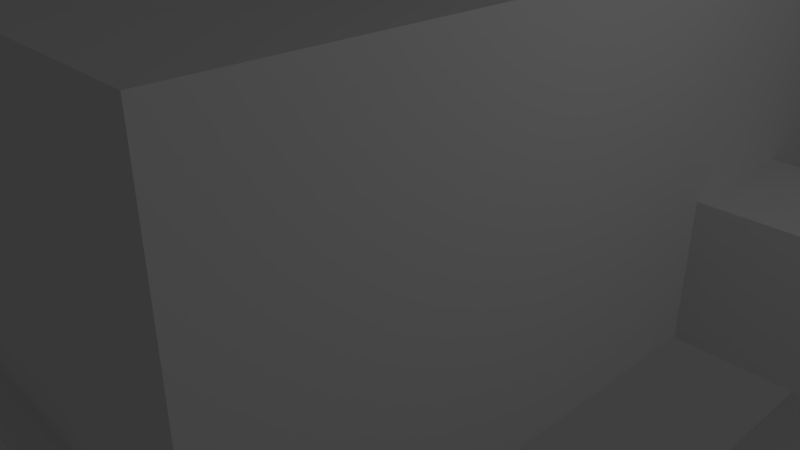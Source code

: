 # Source: map_17.blend  (saved by Blender 2.79.0; exported with 4.5.12 LTS)
import bpy
from mathutils import Matrix  # noqa: F401  (used for matrix-valued properties, if any)

bpy.ops.wm.read_factory_settings(use_empty=True)
scene = bpy.context.scene
scene.name = 'Scene'

# ---- collections
col_collection_1 = bpy.data.collections.new('Collection 1'); scene.collection.children.link(col_collection_1)
col_collection_3 = bpy.data.collections.new('Collection 3'); scene.collection.children.link(col_collection_3)

# ---- materials (node trees are filled in below, after node groups)
mat_material = bpy.data.materials.new('Material')
mat_material.alpha_threshold = 0.0
mat_material.use_transparent_shadow = False
mat_material.roughness = 0.5
mat_material.line_color = (0.0, 0.0, 0.0, 1.0)

# ---- material node trees

# ---- world
world_world = bpy.data.worlds.new('World'); scene.world = world_world
world_world.color = (0.05088, 0.05088, 0.05088)
world_world.use_sun_shadow = False
world_world.sun_shadow_jitter_overblur = 0.0
world_world.cycles.sampling_method = 'MANUAL'

# ---- cameras
cam_camera = bpy.data.cameras.new('Camera')
cam_camera.clip_end = 100.0
cam_camera.lens = 35.0
cam_camera.sensor_width = 32.0
cam_camera.sensor_height = 18.0
cam_camera.ortho_scale = 7.314
cam_camera.dof.focus_distance = 0.0
cam_camera.dof.aperture_fstop = 128.0

# ---- lights
light_lamp = bpy.data.lights.new('Lamp', 'POINT')
light_lamp.transmission_factor = 0.0
light_lamp.cutoff_distance = 30.0
light_lamp.energy = 100.0
light_lamp.shadow_buffer_clip_start = 1.001
light_lamp.shadow_soft_size = 0.1
light_lamp.shadow_maximum_resolution = 0.006
light_lamp.use_absolute_resolution = True

# ---- meshes
me_icosphere = bpy.data.meshes.new('Icosphere')
me_icosphere.from_pydata([(0.0, 0.0, -1.0), (0.7236, -0.5257, -0.4472), (-0.2764, -0.8506, -0.4472), (-0.8944, 0.0, -0.4472), (-0.2764, 0.8506, -0.4472), (0.7236, 0.5257, -0.4472), (0.2764, -0.8506, 0.4472), (-0.7236, -0.5257, 0.4472), (-0.7236, 0.5257, 0.4472), (0.2764, 0.8506, 0.4472), (0.8944, 0.0, 0.4472), (0.0, 0.0, 1.0), (-0.1625, -0.5, -0.8507), (0.4253, -0.309, -0.8507), (0.2629, -0.809, -0.5257), (0.8506, 0.0, -0.5257), (0.4253, 0.309, -0.8507), (-0.5257, 0.0, -0.8507), (-0.6882, -0.5, -0.5257), (-0.1625, 0.5, -0.8507), (-0.6882, 0.5, -0.5257), (0.2629, 0.809, -0.5257), (0.9511, -0.309, 0.0), (0.9511, 0.309, 0.0), (0.0, -1.0, 0.0), (0.5878, -0.809, 0.0), (-0.9511, -0.309, 0.0), (-0.5878, -0.809, 0.0), (-0.5878, 0.809, 0.0), (-0.9511, 0.309, 0.0), (0.5878, 0.809, 0.0), (0.0, 1.0, 0.0), (0.6882, -0.5, 0.5257), (-0.2629, -0.809, 0.5257), (-0.8506, 0.0, 0.5257), (-0.2629, 0.809, 0.5257), (0.6882, 0.5, 0.5257), (0.1625, -0.5, 0.8507), (0.5257, 0.0, 0.8507), (-0.4253, -0.309, 0.8507), (-0.4253, 0.309, 0.8507), (0.1625, 0.5, 0.8507)], [], [(0, 13, 12), (1, 13, 15), (0, 12, 17), (0, 17, 19), (0, 19, 16), (1, 15, 22), (2, 14, 24), (3, 18, 26), (4, 20, 28), (5, 21, 30), (1, 22, 25), (2, 24, 27), (3, 26, 29), (4, 28, 31), (5, 30, 23), (6, 32, 37), (7, 33, 39), (8, 34, 40), (9, 35, 41), (10, 36, 38), (38, 41, 11), (38, 36, 41), (36, 9, 41), (41, 40, 11), (41, 35, 40), (35, 8, 40), (40, 39, 11), (40, 34, 39), (34, 7, 39), (39, 37, 11), (39, 33, 37), (33, 6, 37), (37, 38, 11), (37, 32, 38), (32, 10, 38), (23, 36, 10), (23, 30, 36), (30, 9, 36), (31, 35, 9), (31, 28, 35), (28, 8, 35), (29, 34, 8), (29, 26, 34), (26, 7, 34), (27, 33, 7), (27, 24, 33), (24, 6, 33), (25, 32, 6), (25, 22, 32), (22, 10, 32), (30, 31, 9), (30, 21, 31), (21, 4, 31), (28, 29, 8), (28, 20, 29), (20, 3, 29), (26, 27, 7), (26, 18, 27), (18, 2, 27), (24, 25, 6), (24, 14, 25), (14, 1, 25), (22, 23, 10), (22, 15, 23), (15, 5, 23), (16, 21, 5), (16, 19, 21), (19, 4, 21), (19, 20, 4), (19, 17, 20), (17, 3, 20), (17, 18, 3), (17, 12, 18), (12, 2, 18), (15, 16, 5), (15, 13, 16), (13, 0, 16), (12, 14, 2), (12, 13, 14), (13, 1, 14)])
me_icosphere.use_remesh_preserve_volume = False
me_icosphere.use_remesh_preserve_attributes = False
me_icosphere.use_mirror_vertex_groups = False
me_icosphere.update()
me_cube_009 = bpy.data.meshes.new('Cube.009')
me_cube_009.from_pydata([(-5.0, -1.0, -1.0), (-5.0, -1.0, 1.0), (-5.0, 1.0, -1.0), (-5.0, 1.0, 1.0), (-7.0, 1.0, -1.0), (-7.0, -1.0, -1.0), (-7.0, -1.0, 1.0), (-7.0, 1.0, 1.0), (-5.0, -7.0, -1.0), (-5.0, -7.0, 1.0), (-7.0, -7.0, -1.0), (-7.0, -7.0, 1.0), (-13.0, 1.0, -1.0), (-13.0, -1.0, -1.0), (-13.0, -1.0, 1.0), (-13.0, 1.0, 1.0)], [], [(3, 1, 6, 7), (2, 0, 1, 3), (4, 7, 15, 12), (0, 2, 4, 5), (2, 3, 7, 4), (5, 6, 11, 10), (6, 1, 9, 11), (1, 0, 8, 9), (0, 5, 10, 8), (6, 5, 13, 14), (7, 6, 14, 15), (5, 4, 12, 13)])
me_cube_009.use_remesh_preserve_volume = False
me_cube_009.use_remesh_preserve_attributes = False
me_cube_009.use_mirror_vertex_groups = False
me_cube_009.update()
me_cube_025 = bpy.data.meshes.new('Cube.025')
me_cube_025.from_pydata([(-5.0, -1.0, -1.0), (-5.0, -1.0, 1.0), (-5.0, 1.0, -1.0), (-5.0, 1.0, 1.0), (1.0, -1.0, -1.0), (1.0, -1.0, 1.0), (1.0, 1.0, -1.0), (1.0, 1.0, 1.0), (-7.0, 1.0, -1.0), (-7.0, -1.0, -1.0), (-7.0, -1.0, 1.0), (-7.0, 1.0, 1.0), (-5.0, -7.0, -1.0), (-5.0, -7.0, 1.0), (-7.0, -7.0, -1.0), (-7.0, -7.0, 1.0), (-13.0, 1.0, -1.0), (-13.0, -1.0, -1.0), (-13.0, -1.0, 1.0), (-13.0, 1.0, 1.0)], [], [(3, 1, 10, 11), (2, 6, 7, 3), (4, 0, 1, 5), (2, 0, 4, 6), (7, 5, 1, 3), (8, 11, 19, 16), (0, 2, 8, 9), (2, 3, 11, 8), (9, 10, 15, 14), (10, 1, 13, 15), (1, 0, 12, 13), (0, 9, 14, 12), (10, 9, 17, 18), (11, 10, 18, 19), (9, 8, 16, 17)])
me_cube_025.use_remesh_preserve_volume = False
me_cube_025.use_remesh_preserve_attributes = False
me_cube_025.use_mirror_vertex_groups = False
me_cube_025.update()
me_cube_027 = bpy.data.meshes.new('Cube.027')
me_cube_027.from_pydata([(-5.0, -1.0, -1.0), (-5.0, -1.0, 1.0), (-5.0, 1.0, -1.0), (-5.0, 1.0, 1.0), (-7.0, 1.0, -1.0), (-7.0, -1.0, -1.0), (-7.0, -1.0, 1.0), (-7.0, 1.0, 1.0), (-5.0, -7.0, -1.0), (-5.0, -7.0, 1.0), (-7.0, -7.0, -1.0), (-7.0, -7.0, 1.0), (-5.0, 7.0, 1.0), (-5.0, 7.0, -1.0), (-7.0, 7.0, 1.0), (-7.0, 7.0, -1.0)], [], [(3, 1, 6, 7), (0, 2, 4, 5), (7, 4, 15, 14), (5, 6, 11, 10), (6, 1, 9, 11), (1, 0, 8, 9), (0, 5, 10, 8), (2, 0, 1, 3), (4, 7, 6, 5), (4, 2, 13, 15), (2, 3, 12, 13), (3, 7, 14, 12)])
me_cube_027.use_remesh_preserve_volume = False
me_cube_027.use_remesh_preserve_attributes = False
me_cube_027.use_mirror_vertex_groups = False
me_cube_027.update()
me_cube_002 = bpy.data.meshes.new('Cube.002')
me_cube_002.from_pydata([(-5.0, -1.0, -1.0), (-5.0, -1.0, 1.0), (-5.0, 1.0, -1.0), (-5.0, 1.0, 1.0), (1.0, -1.0, -1.0), (1.0, -1.0, 1.0), (1.0, 1.0, -1.0), (1.0, 1.0, 1.0), (-7.0, 1.0, -1.0), (-7.0, -1.0, -1.0), (-7.0, -1.0, 1.0), (-7.0, 1.0, 1.0), (-5.0, -7.0, -1.0), (-5.0, -7.0, 1.0), (-7.0, -7.0, -1.0), (-7.0, -7.0, 1.0), (-13.0, 1.0, -1.0), (-13.0, -1.0, -1.0), (-13.0, -1.0, 1.0), (-13.0, 1.0, 1.0), (-5.0, 7.0, 1.0), (-5.0, 7.0, -1.0), (-7.0, 7.0, 1.0), (-7.0, 7.0, -1.0)], [], [(3, 1, 10, 11), (2, 6, 7, 3), (4, 0, 1, 5), (2, 0, 4, 6), (7, 5, 1, 3), (8, 11, 19, 16), (0, 2, 8, 9), (8, 2, 21, 23), (9, 10, 15, 14), (10, 1, 13, 15), (1, 0, 12, 13), (0, 9, 14, 12), (10, 9, 17, 18), (11, 10, 18, 19), (9, 8, 16, 17), (2, 3, 20, 21), (3, 11, 22, 20), (11, 8, 23, 22)])
me_cube_002.use_remesh_preserve_volume = False
me_cube_002.use_remesh_preserve_attributes = False
me_cube_002.use_mirror_vertex_groups = False
me_cube_002.update()
me_cube_028 = bpy.data.meshes.new('Cube.028')
me_cube_028.from_pydata([(-5.0, -1.0, -1.0), (-5.0, -1.0, 1.0), (-5.0, 1.0, -1.0), (-5.0, 1.0, 1.0), (-7.0, 1.0, -1.0), (-7.0, -1.0, -1.0), (-7.0, -1.0, 1.0), (-7.0, 1.0, 1.0), (-5.0, -7.0, -1.0), (-5.0, -7.0, 1.0), (-7.0, -7.0, -1.0), (-7.0, -7.0, 1.0), (-5.0, 7.0, 1.0), (-5.0, 7.0, -1.0), (-7.0, 7.0, 1.0), (-7.0, 7.0, -1.0), (-8.0, 7.0, 1.0), (-4.0, 7.0, 1.0)], [(14, 16), (12, 17)], [(3, 1, 6, 7), (0, 2, 4, 5), (7, 4, 15, 14), (5, 6, 11, 10), (6, 1, 9, 11), (1, 0, 8, 9), (0, 5, 10, 8), (2, 0, 1, 3), (4, 7, 6, 5), (4, 2, 13, 15), (2, 3, 12, 13), (3, 7, 14, 12), (13, 12, 14, 15)])
me_cube_028.use_remesh_preserve_volume = False
me_cube_028.use_remesh_preserve_attributes = False
me_cube_028.use_mirror_vertex_groups = False
me_cube_028.update()
me_cube_022 = bpy.data.meshes.new('Cube.022')
me_cube_022.from_pydata([(-16.1, -1.5, -1.0), (-16.1, -1.5, 2.0), (-16.1, 1.5, -1.0), (-16.1, 1.5, 2.0), (1.0, -1.5, -1.0), (1.0, -1.5, 2.0), (1.0, 1.5, -1.0), (1.0, 1.5, 2.0)], [], [(2, 6, 7, 3), (4, 0, 1, 5), (2, 0, 4, 6), (3, 7, 5, 1)])
me_cube_022.use_remesh_preserve_volume = False
me_cube_022.use_remesh_preserve_attributes = False
me_cube_022.use_mirror_vertex_groups = False
me_cube_022.update()
me_cube_010 = bpy.data.meshes.new('Cube.010')
me_cube_010.from_pydata([(-1.0, -1.0, -1.0), (-1.0, -1.0, 1.0), (-1.0, 1.0, -1.0), (-1.0, 1.0, 1.0), (1.0, -1.0, -1.0), (1.0, -1.0, 1.0), (1.0, 1.0, -1.0), (1.0, 1.0, 1.0)], [], [(0, 1, 3, 2), (2, 3, 7, 6), (6, 7, 5, 4), (4, 5, 1, 0), (2, 6, 4, 0), (7, 3, 1, 5)])
me_cube_010.use_remesh_preserve_volume = False
me_cube_010.use_remesh_preserve_attributes = False
me_cube_010.use_mirror_vertex_groups = False
me_cube_010.update()
me_cube_007 = bpy.data.meshes.new('Cube.007')
me_cube_007.from_pydata([(-1.0, -1.0, -1.0), (-1.0, -1.0, 0.9999), (-1.0, 1.0, -1.0), (-1.0, 1.0, 0.9999), (5.252, -1.0, -1.0), (5.252, -1.0, 0.9999), (5.252, 1.0, -1.0), (5.252, 1.0, 0.9999), (-6.0, -1.0, -4.0), (-6.0, -1.0, -2.0), (-6.0, 1.0, -4.0), (-6.0, 1.0, -2.0), (-15.16, -1.0, -4.0), (-15.16, -1.0, -2.0), (-15.16, 1.0, -4.0), (-15.16, 1.0, -2.0), (-15.16, -1.5, -4.0), (-15.16, -1.5, -2.0), (-15.16, 1.5, -4.0), (-15.16, 1.5, -2.0), (-15.16, -1.0, -1.0), (-15.16, 1.0, -1.0), (-15.16, -1.5, -1.0), (-15.16, 1.5, -1.0)], [], [(2, 6, 7, 3), (4, 0, 1, 5), (2, 0, 4, 6), (3, 11, 10, 2), (0, 8, 9, 1), (2, 10, 8, 0), (11, 15, 14, 10), (8, 12, 13, 9), (10, 14, 12, 8), (3, 7, 5, 1), (11, 3, 1, 9), (15, 11, 9, 13), (13, 12, 16, 17), (14, 15, 19, 18), (19, 15, 21, 23), (13, 17, 22, 20), (15, 13, 20, 21)])
me_cube_007.use_remesh_preserve_volume = False
me_cube_007.use_remesh_preserve_attributes = False
me_cube_007.use_mirror_vertex_groups = False
me_cube_007.update()
me_cube_006 = bpy.data.meshes.new('Cube.006')
me_cube_006.from_pydata([(-1.0, -1.0, -1.0), (-1.0, -1.0, 1.0), (-1.0, 1.0, -1.0), (-1.0, 1.0, 1.0), (1.0, -1.0, -1.0), (1.0, -1.0, 1.0), (1.0, 1.0, -1.0), (1.0, 1.0, 1.0)], [], [(0, 1, 3, 2), (2, 3, 7, 6), (6, 7, 5, 4), (4, 5, 1, 0), (2, 6, 4, 0), (7, 3, 1, 5)])
me_cube_006.use_remesh_preserve_volume = False
me_cube_006.use_remesh_preserve_attributes = False
me_cube_006.use_mirror_vertex_groups = False
me_cube_006.update()
me_cube_005 = bpy.data.meshes.new('Cube.005')
me_cube_005.from_pydata([(-1.0, -1.0, -1.0), (-1.0, -1.0, 1.0), (-1.0, 1.0, -1.0), (-1.0, 1.0, 1.0), (1.0, -1.0, -1.0), (1.0, -1.0, 1.0), (1.0, 1.0, -1.0), (1.0, 1.0, 1.0)], [], [(0, 1, 3, 2), (2, 3, 7, 6), (6, 7, 5, 4), (4, 5, 1, 0), (2, 6, 4, 0), (7, 3, 1, 5)])
me_cube_005.use_remesh_preserve_volume = False
me_cube_005.use_remesh_preserve_attributes = False
me_cube_005.use_mirror_vertex_groups = False
me_cube_005.update()
me_cube_003 = bpy.data.meshes.new('Cube.003')
me_cube_003.from_pydata([(-1.0, -2.976, -1.0), (-1.0, -2.976, 1.0), (-1.0, 2.976, -1.0), (-1.0, 2.976, 1.0), (1.0, -2.976, -1.0), (1.0, -2.976, 1.0), (1.0, 2.976, -1.0), (1.0, 2.976, 1.0)], [], [(0, 1, 3, 2), (2, 3, 7, 6), (6, 7, 5, 4), (4, 5, 1, 0), (2, 6, 4, 0), (7, 3, 1, 5)])
me_cube_003.use_remesh_preserve_volume = False
me_cube_003.use_remesh_preserve_attributes = False
me_cube_003.use_mirror_vertex_groups = False
me_cube_003.update()
me_cube_001 = bpy.data.meshes.new('Cube.001')
me_cube_001.from_pydata([(-3.5, -6.5, -1.0), (-3.5, 4.829, -1.0), (3.5, 4.829, -1.0), (3.5, -6.5, -1.0), (-3.5, -6.5, 4.0), (-3.5, 4.829, 4.0), (3.5, 4.829, 4.0), (3.5, -6.5, 4.0), (-3.5, -3.097, 4.0), (-3.5, -3.097, -1.0), (-3.5, -5.096, 4.0), (-3.5, -5.096, -1.0), (-3.5, -3.097, 0.9998), (-3.5, -5.096, 0.9998)], [], [(0, 3, 2, 1, 9, 11), (9, 1, 5, 8, 12), (1, 2, 6, 5), (2, 3, 7, 6), (13, 12, 8, 10), (0, 11, 13, 10, 4), (10, 8, 5, 6, 7, 4)])
me_cube_001.materials.append(mat_material)
me_cube_001.use_remesh_preserve_volume = False
me_cube_001.use_remesh_preserve_attributes = False
me_cube_001.use_mirror_vertex_groups = False
me_cube_001.update()
me_cube = bpy.data.meshes.new('Cube')
me_cube.from_pydata([(1.0, 1.0, -1.0), (1.0, -1.0, -1.0), (-1.0, -1.0, -1.0), (-1.0, 1.0, -1.0), (1.0, 1.0, 4.0), (1.0, -1.0, 4.0), (-1.0, -1.0, 4.0), (-1.0, 1.0, 4.0)], [], [(0, 3, 2, 1), (0, 1, 5, 4), (1, 2, 6, 5), (2, 3, 7, 6), (4, 5, 6, 7)])
me_cube.materials.append(mat_material)
me_cube.use_remesh_preserve_volume = False
me_cube.use_remesh_preserve_attributes = False
me_cube.use_mirror_vertex_groups = False
me_cube.update()
me_cube_004 = bpy.data.meshes.new('Cube.004')
me_cube_004.from_pydata([(-1.0, -1.0, -1.0), (-1.0, -1.0, 0.9999), (-1.0, 1.0, -1.0), (-1.0, 1.0, 0.9999), (0.2239, -1.0, -1.0), (0.2239, -1.0, 0.9999), (0.2239, 1.0, -1.0), (0.2239, 1.0, 0.9999), (-6.0, -1.0, -4.0), (-6.0, -1.0, -2.0), (-6.0, 1.0, -4.0), (-6.0, 1.0, -2.0), (-6.737, -1.0, -4.0), (-6.737, -1.0, -2.0), (-6.737, 1.0, -4.0), (-6.737, 1.0, -2.0)], [], [(2, 6, 7, 3), (4, 0, 1, 5), (2, 0, 4, 6), (3, 11, 10, 2), (0, 8, 9, 1), (2, 10, 8, 0), (11, 15, 14, 10), (8, 12, 13, 9), (10, 14, 12, 8), (3, 7, 5, 1), (11, 3, 1, 9), (15, 11, 9, 13)])
me_cube_004.use_remesh_preserve_volume = False
me_cube_004.use_remesh_preserve_attributes = False
me_cube_004.use_mirror_vertex_groups = False
me_cube_004.update()
me_plane = bpy.data.meshes.new('Plane')
me_plane.from_pydata([(-1.0, -1.0, 0.1186), (1.0, -1.0, 0.1186), (-1.0, 1.0, 0.1186), (1.0, 1.0, 0.1186), (-1.0, 0.5, 0.1186), (1.0, 0.5, 0.137), (-1.0, -0.5, 0.1186), (1.0, -0.5, 0.137), (-0.5, 0.5, 0.137), (-0.5, -0.5, 0.137), (-1.0, -0.5, 0.005459), (-1.0, -1.0, 0.005459), (1.0, -1.0, 0.005459), (1.0, 0.5, -0.01294), (1.0, 1.0, 0.005459), (-1.0, 1.0, 0.005459), (-1.0, 0.5, 0.005459), (-0.5, 0.5, -0.01294), (1.0, -0.5, -0.01294), (-0.5, -0.5, -0.01294)], [(7, 5)], [(4, 8, 5, 3, 2), (0, 1, 7, 9, 6), (6, 9, 8, 4), (16, 15, 14, 13, 17), (11, 10, 19, 18, 12), (10, 16, 17, 19), (7, 18, 19, 9), (0, 11, 12, 1), (1, 12, 18, 7), (9, 19, 17, 8), (5, 13, 14, 3), (3, 14, 15, 2), (8, 17, 13, 5), (6, 10, 11, 0), (4, 16, 10, 6), (2, 15, 16, 4)])
me_plane.use_remesh_preserve_volume = False
me_plane.use_remesh_preserve_attributes = False
me_plane.use_mirror_vertex_groups = False
me_plane.update()
me_cube_021 = bpy.data.meshes.new('Cube.021')
me_cube_021.from_pydata([(-50.41, -9.03, -4.2), (-50.41, -9.03, -2.2), (-48.41, -11.03, -4.2), (-48.41, -11.03, -2.2), (-30.52, -9.03, -4.2), (-30.52, -9.03, -2.2), (-30.52, -11.03, -4.2), (-30.52, -11.03, -2.2)], [], [(2, 3, 7, 6), (4, 5, 1, 0), (2, 6, 4, 0), (3, 1, 5, 7)])
me_cube_021.use_remesh_preserve_volume = False
me_cube_021.use_remesh_preserve_attributes = False
me_cube_021.use_mirror_vertex_groups = False
me_cube_021.update()
me_cube_020 = bpy.data.meshes.new('Cube.020')
me_cube_020.from_pydata([(-1.0, -14.07, -1.0), (-1.0, -14.07, 1.0), (1.0, -14.07, -1.0), (1.0, -14.07, 1.0), (-1.0, 1.0, -1.0), (-1.0, 1.0, 1.0), (1.0, -1.0, -1.0), (1.0, -1.0, 1.0)], [], [(2, 3, 7, 6), (4, 5, 1, 0), (2, 6, 4, 0), (3, 1, 5, 7)])
me_cube_020.use_remesh_preserve_volume = False
me_cube_020.use_remesh_preserve_attributes = False
me_cube_020.use_mirror_vertex_groups = False
me_cube_020.update()
me_cube_012 = bpy.data.meshes.new('Cube.012')
me_cube_012.from_pydata([(-5.008, -1.0, -1.0), (-5.008, -1.0, 1.0), (-5.008, 1.0, -1.0), (-5.008, 1.0, 1.0), (1.0, -1.0, -1.0), (1.0, -1.0, 1.0), (-1.0, 1.0, -1.0), (-1.0, 1.0, 1.0)], [], [(2, 6, 7, 3), (4, 0, 1, 5), (2, 0, 4, 6), (3, 7, 5, 1)])
me_cube_012.use_remesh_preserve_volume = False
me_cube_012.use_remesh_preserve_attributes = False
me_cube_012.use_mirror_vertex_groups = False
me_cube_012.update()
me_cube_011 = bpy.data.meshes.new('Cube.011')
me_cube_011.from_pydata([(-18.89, -1.0, -1.0), (-18.89, -1.0, 1.0), (-16.89, 1.0, -1.0), (-16.89, 1.0, 1.0), (1.0, -1.0, -1.0), (1.0, -1.0, 1.0), (1.0, 1.0, -1.0), (1.0, 1.0, 1.0)], [], [(2, 6, 7, 3), (4, 0, 1, 5), (2, 0, 4, 6), (3, 7, 5, 1)])
me_cube_011.use_remesh_preserve_volume = False
me_cube_011.use_remesh_preserve_attributes = False
me_cube_011.use_mirror_vertex_groups = False
me_cube_011.update()
me_cube_019 = bpy.data.meshes.new('Cube.019')
me_cube_019.from_pydata([(-17.26, -1.0, -1.0), (-17.26, -1.0, 1.0), (-17.26, 1.0, -1.0), (-17.26, 1.0, 1.0), (1.0, -1.0, -1.0), (1.0, -1.0, 1.0), (1.0, 1.0, -1.0), (1.0, 1.0, 1.0), (-19.26, -1.0, -1.0), (-19.26, 1.0, -1.0), (-19.26, 1.0, 1.0), (-19.26, -1.0, 1.0), (-17.26, -18.91, -1.0), (-17.26, -18.91, 1.0), (-19.26, -18.91, -1.0), (-19.26, -18.91, 1.0), (-17.26, -20.91, -1.0), (-17.26, -20.91, 1.0), (-19.26, -20.91, -1.0), (-19.26, -20.91, 1.0), (-11.35, -18.91, -1.0), (-11.35, -18.91, 1.0), (-11.35, -20.91, -1.0), (-11.35, -20.91, 1.0)], [], [(2, 6, 7, 3), (4, 0, 1, 5), (2, 0, 4, 6), (2, 3, 10, 9), (0, 2, 9, 8), (8, 9, 10, 11), (8, 11, 15, 14), (0, 8, 14, 12), (1, 0, 12, 13), (3, 7, 5, 1), (3, 1, 11, 10), (11, 1, 13, 15), (15, 13, 17, 19), (15, 19, 18, 14), (14, 18, 16, 12), (18, 19, 17, 16), (16, 22, 20, 12), (17, 13, 21, 23), (12, 20, 21, 13), (17, 23, 22, 16), (21, 20, 22, 23)])
me_cube_019.use_remesh_preserve_volume = False
me_cube_019.use_remesh_preserve_attributes = False
me_cube_019.use_mirror_vertex_groups = False
me_cube_019.update()
me_cube_018 = bpy.data.meshes.new('Cube.018')
me_cube_018.from_pydata([(-5.199, -5.0, -1.0), (-5.199, -5.0, 2.0), (-5.199, 5.0, -1.0), (-5.199, 5.0, 2.0), (2.5, -5.0, -1.0), (2.5, -5.0, 2.0), (2.5, 5.0, -1.0), (2.5, 5.0, 2.0), (2.5, -0.3844, -1.0), (2.5, -0.3844, 2.0), (2.5, -2.384, 2.0), (2.5, -2.384, -1.0), (-5.199, 1.511, -1.0), (-5.199, 1.511, 2.0), (-5.199, 3.511, 2.0), (-5.199, 3.511, -1.0), (-5.199, 1.511, 1.0), (-5.199, 3.511, 1.0), (2.5, -0.3844, 1.0), (2.5, -2.384, 1.0)], [], [(15, 2, 3, 14, 17), (2, 6, 7, 3), (11, 4, 5, 10, 19), (4, 0, 1, 5), (2, 15, 12, 0, 4, 11, 8, 6), (6, 8, 18, 9, 7), (0, 12, 16, 13, 1), (14, 3, 7, 9, 10, 5, 1, 13), (13, 16, 17, 14), (9, 18, 19, 10)])
me_cube_018.use_remesh_preserve_volume = False
me_cube_018.use_remesh_preserve_attributes = False
me_cube_018.use_mirror_vertex_groups = False
me_cube_018.update()
me_cube_017 = bpy.data.meshes.new('Cube.017')
me_cube_017.from_pydata([(12.43, 8.807, -1.0), (9.979, 8.807, 4.0), (12.43, -50.96, -1.0), (9.979, -50.96, 4.0), (-12.43, 8.807, -1.0), (-9.979, 8.807, 4.0), (-12.43, -50.96, -1.0), (-9.979, -50.96, 4.0), (-1.141, 8.807, -1.0), (-1.141, 8.807, 4.0), (0.8587, 8.807, 4.0), (0.8587, 8.807, -1.0), (-1.141, 8.807, 1.0), (0.8587, 8.807, 1.0)], [], [(0, 2, 3, 1), (2, 6, 7, 3), (6, 4, 5, 7), (11, 0, 1, 10, 13), (2, 0, 11, 8, 4, 6), (4, 8, 12, 9, 5), (1, 3, 7, 5, 9, 10), (9, 12, 13, 10)])
me_cube_017.use_remesh_preserve_volume = False
me_cube_017.use_remesh_preserve_attributes = False
me_cube_017.use_mirror_vertex_groups = False
me_cube_017.update()
me_cube_016 = bpy.data.meshes.new('Cube.016')
me_cube_016.from_pydata([(-3.0, -3.0, -1.0), (-3.0, -3.0, 2.0), (-3.0, 3.0, -1.0), (-3.0, 3.0, 2.0), (3.0, -3.0, -1.0), (3.0, -3.0, 2.0), (3.0, 3.0, -1.0), (3.0, 3.0, 2.0), (-2.828, 3.0, -1.0), (-2.828, 3.0, 2.0), (-0.8282, 3.0, 2.0), (-0.8282, 3.0, -1.0)], [], [(0, 2, 3, 1), (11, 6, 7, 10), (6, 4, 5, 7), (4, 0, 1, 5), (2, 0, 4, 6, 11, 8), (2, 8, 9, 3), (1, 3, 9, 10, 7, 5)])
me_cube_016.use_remesh_preserve_volume = False
me_cube_016.use_remesh_preserve_attributes = False
me_cube_016.use_mirror_vertex_groups = False
me_cube_016.update()
me_cube_015 = bpy.data.meshes.new('Cube.015')
me_cube_015.from_pydata([(-4.786, 5.0, -1.0), (-4.786, 5.0, 1.0), (-2.786, 5.0, -1.0), (-2.786, 5.0, 1.0), (-14.79, 5.0, -1.0), (-14.79, 5.0, 1.0), (7.214, 5.0, -1.0), (7.214, 5.0, 1.0), (-4.786, 7.0, -1.0), (-2.786, 7.0, -1.0), (-14.79, 7.0, -1.0), (-14.79, 7.0, 1.0), (7.214, 7.0, -1.0), (7.214, 7.0, 1.0), (-4.786, 9.0, -1.0), (-2.786, 9.0, -1.0), (-4.786, 7.0, 1.0), (-2.786, 7.0, 1.0), (-4.786, 9.0, 1.0), (-2.786, 9.0, 1.0), (5.214, 7.0, -1.0), (-12.79, 7.0, -1.0), (5.214, 7.0, 1.0), (-12.79, 7.0, 1.0), (9.214, 25.0, -1.0), (9.214, 25.0, 1.0), (5.214, 25.0, -1.0), (5.214, 25.0, 1.0), (-14.79, 25.0, -1.0), (-14.79, 25.0, 1.0), (-12.79, 25.0, -1.0), (-12.79, 25.0, 1.0), (9.214, 27.0, -1.0), (9.214, 27.0, 1.0), (5.214, 27.0, -1.0), (5.214, 27.0, 1.0), (-14.79, 27.0, -1.0), (-14.79, 27.0, 1.0), (-12.79, 27.0, -1.0), (-12.79, 27.0, 1.0), (7.214, 45.0, -1.0), (7.214, 45.0, 1.0), (5.214, 45.0, -1.0), (5.214, 45.0, 1.0), (-14.79, 45.0, -1.0), (-14.79, 45.0, 1.0), (-12.79, 45.0, -1.0), (-12.79, 45.0, 1.0), (7.214, 47.0, -1.0), (7.214, 47.0, 1.0), (5.214, 47.0, -1.0), (-14.79, 47.0, -1.0), (-14.79, 47.0, 1.0), (-12.79, 47.0, -1.0), (5.214, 47.0, 1.0), (-12.79, 47.0, 1.0), (-2.786, 47.0, -1.0), (-2.786, 47.0, 1.0), (-4.786, 47.0, -1.0), (-4.786, 47.0, 1.0), (-2.786, 49.0, -1.0), (-4.786, 49.0, -1.0), (-4.786, 49.0, 1.0), (-2.786, 49.0, 1.0), (5.214, 23.0, 1.0), (5.214, 23.0, -1.0), (9.214, 23.0, -1.0), (9.214, 23.0, 1.0), (5.214, 29.0, 1.0), (5.214, 29.0, -1.0), (9.214, 29.0, -1.0), (9.214, 29.0, 1.0), (5.214, 21.0, 1.0), (5.214, 21.0, -1.0), (7.214, 21.0, -1.0), (7.214, 21.0, 1.0), (5.214, 31.0, -1.0), (7.214, 31.0, -1.0), (7.214, 31.0, 1.0), (5.214, 31.0, 1.0), (9.214, 21.0, -1.0), (9.214, 21.0, 1.0), (9.214, 31.0, -1.0), (9.214, 31.0, 1.0), (7.214, 25.0, -1.0), (7.214, 25.0, 1.0), (7.214, 23.0, -1.0), (7.214, 23.0, 1.0), (7.214, 27.0, -1.0), (7.214, 27.0, 1.0), (7.214, 29.0, 1.0), (7.214, 29.0, -1.0), (-12.79, 23.0, -1.0), (-12.79, 23.0, 1.0), (-14.79, 23.0, -1.0), (-14.79, 23.0, 1.0), (-12.79, 21.0, -1.0), (-14.79, 21.0, -1.0), (-14.79, 21.0, 1.0), (-12.79, 21.0, 1.0), (-12.79, 29.0, 1.0), (-12.79, 29.0, -1.0), (-14.79, 29.0, -1.0), (-14.79, 29.0, 1.0), (-12.79, 31.0, -1.0), (-12.79, 31.0, 1.0), (-14.79, 31.0, -1.0), (-14.79, 31.0, 1.0), (-16.79, 25.0, 1.0), (-16.79, 25.0, -1.0), (-16.79, 27.0, 1.0), (-16.79, 27.0, -1.0), (-16.79, 29.0, -1.0), (-16.79, 29.0, 1.0), (-16.79, 23.0, -1.0), (-16.79, 23.0, 1.0), (-16.79, 21.0, -1.0), (-16.79, 21.0, 1.0), (-16.79, 31.0, -1.0), (-16.79, 31.0, 1.0), (-14.79, 27.0, -1.0), (-14.79, 27.0, 1.0), (-14.79, 29.0, 1.0), (-14.79, 29.0, -1.0), (-14.79, 25.0, -1.0), (-14.79, 25.0, 1.0), (-14.79, 23.0, 1.0), (-14.79, 23.0, -1.0)], [], [(1, 0, 4, 5), (3, 7, 6, 2), (5, 4, 10, 11), (6, 7, 13, 12), (2, 9, 8, 0), (8, 9, 15, 14), (15, 9, 17, 19), (8, 14, 18, 16), (14, 15, 19, 18), (23, 21, 8, 16), (17, 9, 20, 22), (2, 6, 12, 20, 9), (0, 8, 21, 10, 4), (65, 26, 84, 86), (65, 66, 24, 26), (66, 67, 25, 24), (30, 92, 127, 124), (94, 92, 30, 28), (36, 102, 112, 111), (26, 24, 32, 34), (24, 25, 33, 32), (28, 30, 38, 36), (98, 97, 116, 117), (79, 76, 42, 43), (76, 77, 40, 42), (77, 78, 41, 40), (105, 47, 46, 104), (106, 104, 46, 44), (107, 106, 44, 45), (42, 40, 48, 50), (40, 41, 49, 48), (44, 46, 53, 51), (45, 44, 51, 52), (50, 54, 57, 56), (53, 58, 59, 55), (56, 60, 61, 58), (59, 58, 61, 62), (57, 63, 60, 56), (60, 63, 62, 61), (52, 51, 53, 55), (43, 42, 46, 47), (50, 53, 46, 42), (49, 54, 50, 48), (27, 26, 30, 31), (34, 38, 30, 26), (35, 39, 38, 34), (5, 11, 23, 16, 1), (18, 19, 17, 3, 1, 16), (7, 3, 17, 22, 13), (72, 75, 13, 22), (93, 95, 29, 31), (31, 39, 35, 27), (99, 98, 117, 115, 95, 93), (105, 107, 45, 47), (45, 52, 55, 47), (49, 41, 43, 54), (68, 71, 33, 35), (33, 25, 27, 35), (54, 43, 47, 55, 59, 57), (62, 63, 57, 59), (27, 25, 67, 64), (70, 71, 83, 82), (80, 81, 67, 66), (72, 73, 65, 64), (78, 77, 82, 83), (32, 33, 71, 70), (34, 32, 70, 69), (35, 34, 88, 89), (22, 20, 73, 72), (20, 12, 74, 73), (12, 13, 75, 74), (74, 75, 81, 80), (43, 41, 78, 79), (65, 73, 74, 80, 66), (69, 70, 82, 77, 76), (68, 69, 76, 79), (64, 67, 81, 75, 72), (87, 86, 84, 85), (27, 64, 87, 85), (26, 27, 85, 84), (64, 65, 86, 87), (89, 88, 91, 90), (69, 68, 90, 91), (34, 69, 91, 88), (68, 35, 89, 90), (97, 96, 92, 94), (96, 99, 93, 92), (21, 23, 99, 96), (10, 21, 96, 97), (11, 10, 97, 98), (23, 11, 98, 99), (39, 37, 103, 100), (36, 38, 101, 102), (38, 39, 121, 120), (37, 39, 31, 29, 108, 110), (29, 95, 115, 108), (102, 101, 104, 106), (100, 105, 104, 101), (115, 114, 109, 108), (108, 109, 111, 110), (117, 116, 114, 115), (110, 111, 112, 113), (113, 112, 118, 119), (102, 106, 118, 112), (106, 107, 119, 118), (28, 36, 111, 109), (103, 37, 110, 113), (94, 28, 109, 114), (97, 94, 114, 116), (121, 122, 123, 120), (39, 100, 122, 121), (100, 101, 123, 122), (101, 38, 120, 123), (127, 126, 125, 124), (92, 93, 126, 127), (93, 31, 125, 126), (31, 30, 124, 125), (100, 103, 113, 119, 107, 105), (68, 79, 78, 83, 71, 90)])
me_cube_015.use_remesh_preserve_volume = False
me_cube_015.use_remesh_preserve_attributes = False
me_cube_015.use_mirror_vertex_groups = False
me_cube_015.update()
me_cube_014 = bpy.data.meshes.new('Cube.014')
me_cube_014.from_pydata([(-6.631, -1.0, -1.0), (-6.631, -1.0, 1.0), (-6.631, 1.0, -1.0), (-6.631, 1.0, 1.0), (1.0, -1.0, -1.0), (1.0, -1.0, 1.0), (1.0, 1.0, -1.0), (1.0, 1.0, 1.0)], [], [(2, 6, 7, 3), (4, 0, 1, 5), (2, 0, 4, 6), (3, 7, 5, 1)])
me_cube_014.use_remesh_preserve_volume = False
me_cube_014.use_remesh_preserve_attributes = False
me_cube_014.use_mirror_vertex_groups = False
me_cube_014.update()
me_cube_013 = bpy.data.meshes.new('Cube.013')
me_cube_013.from_pydata([(1.0, -1.0, -1.0), (1.0, -1.0, 1.0), (1.0, 1.0, -1.0), (1.0, 1.0, 1.0), (-5.054, 1.0, -1.0), (-5.054, 1.0, 1.0), (-5.054, -1.0, -1.0), (-5.054, -1.0, 1.0), (-7.055, 1.0, -1.0), (-7.055, -1.0, 1.0), (-7.055, 1.0, 1.0), (-7.055, -1.0, -1.0), (-63.69, -3.0, -1.0), (-63.69, -5.0, -1.0), (-63.69, -5.0, 1.0), (-63.69, -3.0, 1.0), (-7.055, -5.0, 1.0), (-7.055, -3.0, -1.0), (-5.054, -3.0, -1.0), (-5.054, -3.0, 1.0), (-7.055, -3.0, 1.0), (-7.055, -5.0, -1.0), (-5.055, -5.0, -1.0), (-5.055, -5.0, 1.0)], [], [(4, 2, 3, 5), (4, 6, 0, 2), (5, 3, 1, 7), (10, 5, 7, 9), (8, 11, 6, 4), (0, 6, 7, 1), (8, 4, 5, 10), (9, 7, 19, 20), (11, 9, 20, 17), (6, 11, 17, 18), (7, 6, 18, 19), (10, 9, 11, 8), (21, 13, 14, 16), (12, 15, 14, 13), (12, 17, 20, 15), (12, 13, 21, 17), (15, 20, 16, 14), (21, 16, 23, 22), (17, 21, 22, 18), (19, 18, 22, 23), (16, 20, 19, 23)])
me_cube_013.use_remesh_preserve_volume = False
me_cube_013.use_remesh_preserve_attributes = False
me_cube_013.use_mirror_vertex_groups = False
me_cube_013.update()
me_cube_008 = bpy.data.meshes.new('Cube.008')
me_cube_008.from_pydata([(-4.988, -17.5, -1.0), (-4.988, -17.5, 3.0), (-4.988, 17.82, -1.0), (-4.988, 17.82, 3.0), (1.012, -17.5, -1.0), (1.012, -17.5, 3.0), (1.012, 16.82, -1.0), (1.012, 16.82, 3.0), (0.1, -17.5, -1.0), (-2.1, -17.5, -1.0), (0.1, -17.5, 3.0), (-2.1, -17.5, 3.0), (0.1, -19.82, -1.0), (-2.1, -19.82, -1.0), (0.1, -19.82, 3.0), (-2.1, -19.82, 3.0), (1.012, -0.9299, -1.0), (1.012, 1.07, -1.0), (-4.988, -3.0, -1.0), (-4.988, -3.0, 3.0), (-4.988, -5.0, -1.0), (-4.988, -5.0, 3.0), (-4.988, 4.0, 3.0), (-4.988, 4.0, -1.0), (-4.988, 6.001, 3.0), (-4.988, 6.001, -1.0), (-4.988, 13.0, 3.0), (-4.988, 13.0, -1.0), (-4.988, -12.0, -1.0), (-4.988, -12.0, 3.0), (-4.988, -14.0, -1.0), (-4.988, -14.0, 3.0), (-4.988, 15.0, 3.0), (-4.988, 15.0, -1.0), (-4.988, 13.0, 1.0), (-4.988, 15.0, 1.0), (-4.988, 4.0, 1.0), (-4.988, 6.001, 1.0), (-4.988, -3.0, 1.0), (-4.988, -5.0, 1.0), (-4.988, -12.0, 1.0), (-4.988, -14.0, 1.0), (0.1, -19.82, 1.0), (-2.1, -19.82, 1.0), (1.012, -0.9299, 0.9875), (1.012, 1.07, 0.9875), (-0.0002003, -19.82, -1.0), (-0.0002002, -19.82, 1.0), (-2.0, -19.82, 1.0), (-2.0, -19.82, -1.0), (1.012, 1.59, -1.0), (1.012, -1.55, -1.0), (1.162, 16.82, 3.0), (1.162, 16.82, -1.0), (1.162, 1.59, -1.0), (1.162, -17.5, 3.0), (1.162, -17.5, -1.0), (1.162, -1.55, -1.0), (1.162, -0.9299, -1.0), (1.162, -0.9299, 0.9875), (1.162, 1.07, 0.9875), (1.162, 1.07, -1.0)], [], [(33, 2, 3, 32, 35), (2, 6, 7, 3), (2, 33, 27, 25, 23, 18, 20, 28, 30, 0, 9, 8, 4, 51, 16, 17, 50, 6), (10, 5, 4, 8), (1, 11, 9, 0), (9, 11, 15, 43, 13), (10, 8, 12, 42, 14), (8, 9, 13, 49, 46, 12), (28, 20, 39, 21, 29, 40), (18, 23, 36, 22, 19, 38), (25, 27, 34, 26, 24, 37), (0, 30, 41, 31, 1), (3, 7, 5, 10, 14, 15, 11, 1, 31, 29, 21, 19, 22, 24, 26, 32), (26, 34, 35, 32), (22, 36, 37, 24), (21, 39, 38, 19), (31, 41, 40, 29), (14, 42, 47, 48, 43, 15), (46, 47, 42, 12), (13, 43, 48, 49), (44, 59, 58, 16), (57, 58, 59, 60, 61, 54, 53, 52, 55, 56), (45, 60, 59, 44), (17, 61, 60, 45), (4, 5, 55, 56), (50, 54, 61, 17), (7, 6, 53, 52), (5, 7, 52, 55), (16, 58, 57, 51), (6, 50, 54, 53), (51, 4, 56, 57), (7, 6, 50, 17, 45, 44, 16, 51, 4, 5)])
me_cube_008.use_remesh_preserve_volume = False
me_cube_008.use_remesh_preserve_attributes = False
me_cube_008.use_mirror_vertex_groups = False
me_cube_008.update()

# ---- objects
ob_boulder = bpy.data.objects.new('Boulder', me_icosphere)
ob_turn_013 = bpy.data.objects.new('turn.013', me_cube_009)
ob_3way_008 = bpy.data.objects.new('3way.008', me_cube_025)
ob_straight_008 = bpy.data.objects.new('straight.008', me_cube_027)
ob_3way_007 = bpy.data.objects.new('3way.007', me_cube_025)
ob_straight_007 = bpy.data.objects.new('straight.007', me_cube_027)
ob_turn_011 = bpy.data.objects.new('turn.011', me_cube_009)
ob_turn_010 = bpy.data.objects.new('turn.010', me_cube_009)
ob_straight_006 = bpy.data.objects.new('straight.006', me_cube_027)
ob_straight_005 = bpy.data.objects.new('straight.005', me_cube_027)
ob_turn_009 = bpy.data.objects.new('turn.009', me_cube_009)
ob_straight_003 = bpy.data.objects.new('straight.003', me_cube_027)
ob_turn_007 = bpy.data.objects.new('turn.007', me_cube_009)
ob_3way_004 = bpy.data.objects.new('3way.004', me_cube_025)
ob_turn_008 = bpy.data.objects.new('turn.008', me_cube_009)
ob_4way_001 = bpy.data.objects.new('4way.001', me_cube_002)
ob_3way_003 = bpy.data.objects.new('3way.003', me_cube_025)
ob_turn_006 = bpy.data.objects.new('turn.006', me_cube_009)
ob_straight_004 = bpy.data.objects.new('straight.004', me_cube_027)
ob_turn_005 = bpy.data.objects.new('turn.005', me_cube_009)
ob_3way_002 = bpy.data.objects.new('3way.002', me_cube_025)
ob_3way_001 = bpy.data.objects.new('3way.001', me_cube_025)
ob_turn_004 = bpy.data.objects.new('turn.004', me_cube_009)
ob_turn_002 = bpy.data.objects.new('turn.002', me_cube_009)
ob_straight_001 = bpy.data.objects.new('straight.001', me_cube_027)
ob_4way = bpy.data.objects.new('4way', me_cube_002)
ob_turn_012 = bpy.data.objects.new('turn.012', me_cube_009)
ob_3way_010 = bpy.data.objects.new('3way.010', me_cube_025)
ob_3way_006 = bpy.data.objects.new('3way.006', me_cube_025)
ob_turn_003 = bpy.data.objects.new('turn.003', me_cube_009)
ob_turn_001 = bpy.data.objects.new('turn.001', me_cube_009)
ob_3way_005 = bpy.data.objects.new('3way.005', me_cube_025)
ob_deadend = bpy.data.objects.new('deadend', me_cube_028)
ob_straight = bpy.data.objects.new('straight', me_cube_027)
ob_turn = bpy.data.objects.new('turn', me_cube_009)
ob_corridor2_001 = bpy.data.objects.new('Corridor2.001', me_cube_022)
ob_cube = bpy.data.objects.new('Cube', me_cube_010)
ob_entrance = bpy.data.objects.new('Entrance', me_cube_007)
ob_deadbody___1stcollectible = bpy.data.objects.new('DeadBody / 1stCollectible', me_cube_006)
ob_spawn_altar = bpy.data.objects.new('Spawn Altar', me_cube_005)
ob_exit = bpy.data.objects.new('Exit', me_cube_003)
ob_levelhub = bpy.data.objects.new('LevelHub', me_cube_001)
ob_spawn_room = bpy.data.objects.new('Spawn Room', me_cube)
ob_lamp = bpy.data.objects.new('Lamp', light_lamp)
ob_camera = bpy.data.objects.new('Camera', cam_camera)
ob_entrance_001 = bpy.data.objects.new('Entrance.001', me_cube_004)
ob_plane_001 = bpy.data.objects.new('Plane.001', me_plane)
ob_plane = bpy.data.objects.new('Plane', me_plane)
ob_corridor1_004 = bpy.data.objects.new('Corridor1.004', me_cube_021)
ob_corridor1_003 = bpy.data.objects.new('Corridor1.003', me_cube_020)
ob_corridor1_002 = bpy.data.objects.new('Corridor1.002', me_cube_012)
ob_corridor1_001 = bpy.data.objects.new('Corridor1.001', me_cube_011)
ob_corridor3_1 = bpy.data.objects.new('Corridor3.1', me_cube_019)
ob_livingroom = bpy.data.objects.new('LivingRoom', me_cube_018)
ob_crowdroom = bpy.data.objects.new('CrowdRoom', me_cube_017)
ob_rewardroom = bpy.data.objects.new('RewardRoom', me_cube_016)
ob_maze = bpy.data.objects.new('Maze', me_cube_015)
ob_corridor3 = bpy.data.objects.new('Corridor3', me_cube_014)
ob_corridor2 = bpy.data.objects.new('Corridor2', me_cube_013)
ob_maincorridor = bpy.data.objects.new('MainCorridor', me_cube_008)

# ---- transforms, parenting, visibility, modifiers, constraints
ob_boulder.location = (-0.2777, 125.4, -3.337)
ob_boulder.scale = (2.301, 2.301, 2.301)
ob_boulder.lineart.crease_threshold = 0.0
ob_turn_013.location = (-34.39, 76.25, -3.16)
ob_turn_013.rotation_euler = (0.0, -0.0, -3.142)
ob_turn_013.lineart.crease_threshold = 0.0
ob_3way_008.location = (-8.394, 76.25, -3.16)
ob_3way_008.rotation_euler = (0.0, -0.0, -6.283)
ob_3way_008.lineart.crease_threshold = 0.0
ob_straight_008.location = (-34.39, 160.2, -3.16)
ob_straight_008.rotation_euler = (0.0, -0.0, -3.142)
ob_straight_008.lineart.crease_threshold = 0.0
ob_3way_007.location = (-28.39, 152.2, -3.16)
ob_3way_007.rotation_euler = (0.0, -0.0, -4.712)
ob_3way_007.lineart.crease_threshold = 0.0
ob_straight_007.location = (-14.39, 152.2, -3.16)
ob_straight_007.rotation_euler = (0.0, 0.0, -4.712)
ob_straight_007.lineart.crease_threshold = 0.0
ob_turn_011.location = (-34.39, 132.2, -3.16)
ob_turn_011.rotation_euler = (0.0, -0.0, -3.142)
ob_turn_011.lineart.crease_threshold = 0.0
ob_turn_010.location = (5.606, 146.2, -3.16)
ob_turn_010.rotation_euler = (0.0, -0.0, -6.283)
ob_turn_010.lineart.crease_threshold = 0.0
ob_straight_006.location = (-14.39, 138.2, -3.16)
ob_straight_006.rotation_euler = (0.0, 0.0, -4.712)
ob_straight_006.lineart.crease_threshold = 0.0
ob_straight_005.location = (13.61, 138.2, -3.16)
ob_straight_005.rotation_euler = (0.0, 0.0, -4.712)
ob_straight_005.lineart.crease_threshold = 0.0
ob_turn_009.location = (33.61, 132.2, -3.16)
ob_turn_009.rotation_euler = (0.0, -0.0, -6.283)
ob_turn_009.lineart.crease_threshold = 0.0
ob_straight_003.location = (21.61, 118.2, -3.16)
ob_straight_003.rotation_euler = (0.0, -0.0, -3.142)
ob_straight_003.lineart.crease_threshold = 0.0
ob_turn_007.location = (27.61, 98.25, -3.16)
ob_turn_007.rotation_euler = (0.0, -0.0, -7.854)
ob_turn_007.lineart.crease_threshold = 0.0
ob_3way_004.location = (13.61, 110.2, -3.16)
ob_3way_004.rotation_euler = (0.0, -0.0, -4.712)
ob_3way_004.lineart.crease_threshold = 0.0
ob_turn_008.location = (-14.39, 124.2, -3.16)
ob_turn_008.rotation_euler = (0.0, 0.0, -4.712)
ob_turn_008.lineart.crease_threshold = 0.0
ob_4way_001.location = (5.606, 132.2, -3.16)
ob_4way_001.rotation_euler = (0.0, -0.0, -6.283)
ob_4way_001.lineart.crease_threshold = 0.0
ob_3way_003.location = (-6.394, 118.2, -3.16)
ob_3way_003.rotation_euler = (0.0, -0.0, -3.142)
ob_3way_003.lineart.crease_threshold = 0.0
ob_turn_006.location = (19.61, 118.2, -3.16)
ob_turn_006.rotation_euler = (0.0, -0.0, -6.283)
ob_turn_006.lineart.crease_threshold = 0.0
ob_straight_004.location = (-20.39, 104.2, -3.16)
ob_straight_004.rotation_euler = (0.0, -0.0, -3.142)
ob_straight_004.lineart.crease_threshold = 0.0
ob_turn_005.location = (13.61, 84.25, -3.16)
ob_turn_005.rotation_euler = (0.0, 0.0, -1.571)
ob_turn_005.lineart.crease_threshold = 0.0
ob_3way_002.location = (-20.39, 90.25, -3.16)
ob_3way_002.rotation_euler = (0.0, -0.0, -3.142)
ob_3way_002.lineart.crease_threshold = 0.0
ob_3way_001.location = (5.606, 90.25, -3.16)
ob_3way_001.rotation_euler = (0.0, -0.0, -6.283)
ob_3way_001.lineart.crease_threshold = 0.0
ob_turn_004.location = (-0.394, 70.25, -3.16)
ob_turn_004.rotation_euler = (0.0, 0.0, -1.571)
ob_turn_004.lineart.crease_threshold = 0.0
ob_turn_002.location = (-28.39, 96.25, -3.16)
ob_turn_002.rotation_euler = (0.0, 0.0, -4.712)
ob_turn_002.lineart.crease_threshold = 0.0
ob_straight_001.location = (-0.394, 68.25, -3.16)
ob_straight_001.rotation_euler = (0.0, 0.0, -4.712)
ob_straight_001.lineart.crease_threshold = 0.0
ob_4way.location = (-64.39, 51.25, -3.16)
ob_4way.rotation_euler = (0.0, -0.0, -6.283)
ob_4way.lineart.crease_threshold = 0.0
ob_turn_012.location = (-61.39, 29.25, -3.16)
ob_turn_012.rotation_euler = (0.0, -0.0, -3.142)
ob_turn_012.lineart.crease_threshold = 0.0
ob_3way_010.location = (-46.39, 51.25, -3.16)
ob_3way_010.rotation_euler = (0.0, -0.0, -6.283)
ob_3way_010.lineart.crease_threshold = 0.0
ob_3way_006.location = (-14.39, 68.25, -3.16)
ob_3way_006.rotation_euler = (0.0, -0.0, -4.712)
ob_3way_006.lineart.crease_threshold = 0.0
ob_turn_003.location = (19.61, 62.25, -3.16)
ob_turn_003.lineart.crease_threshold = 0.0
ob_turn_001.location = (-20.39, 48.25, -3.16)
ob_turn_001.rotation_euler = (0.0, -0.0, -3.142)
ob_turn_001.lineart.crease_threshold = 0.0
ob_3way_005.location = (5.606, 48.25, -3.16)
ob_3way_005.rotation_euler = (0.0, -0.0, -6.283)
ob_3way_005.lineart.crease_threshold = 0.0
ob_deadend.location = (-28.39, 40.25, -3.16)
ob_deadend.rotation_euler = (0.0, 0.0, -4.712)
ob_deadend.lineart.crease_threshold = 0.0
ob_straight.location = (-49.39, 35.25, -3.16)
ob_straight.rotation_euler = (0.0, -0.0, -3.142)
ob_straight.lineart.crease_threshold = 0.0
ob_turn.location = (13.61, 42.25, -3.16)
ob_turn.rotation_euler = (0.0, -0.0, -1.571)
ob_turn.lineart.crease_threshold = 0.0
ob_corridor2_001.location = (-0.472, 25.12, -3.2)
ob_corridor2_001.rotation_euler = (0.0, -0.0, -1.571)
ob_corridor2_001.lineart.crease_threshold = 0.0
ob_cube.location = (0.3635, -3.86, -0.2145)
ob_cube.rotation_euler = (0.0, -0.0, -1.571)
ob_cube.lineart.crease_threshold = 0.0
ob_entrance.location = (-0.4705, 9.123, -0.1996)
ob_entrance.rotation_euler = (0.0, -0.0, -1.571)
ob_entrance.lineart.crease_threshold = 0.0
ob_deadbody___1stcollectible.location = (-3.455, 1.042, -1.171)
ob_deadbody___1stcollectible.rotation_euler = (0.0, -0.0, -1.571)
ob_deadbody___1stcollectible.scale = (0.3, 0.85, 0.05)
ob_deadbody___1stcollectible.lineart.crease_threshold = 0.0
ob_spawn_altar.location = (-7.169, 0.431, -0.7176)
ob_spawn_altar.rotation_euler = (0.0, -0.0, -1.571)
ob_spawn_altar.scale = (1.457, 1.134, 0.5)
ob_spawn_altar.lineart.crease_threshold = 0.0
ob_exit.location = (8.231, 0.3547, 0.7447)
ob_exit.rotation_euler = (0.0, -0.0, 1.192e-07)
ob_exit.scale = (0.1, 0.6721, 2.0)
ob_exit.lineart.crease_threshold = 0.0
ob_levelhub.location = (3.621, 0.3705, -0.1996)
ob_levelhub.rotation_euler = (0.0, -0.0, -1.571)
ob_levelhub.lock_rotations_4d = False
ob_levelhub.empty_display_type = 'ARROWS'
ob_levelhub.lineart.crease_threshold = 0.0
ob_spawn_room.location = (-5.38, 0.3705, -0.1996)
ob_spawn_room.rotation_euler = (0.0, -0.0, -1.571)
ob_spawn_room.scale = (3.5, 2.5, 1.0)
ob_spawn_room.lock_rotations_4d = False
ob_spawn_room.empty_display_type = 'ARROWS'
ob_spawn_room.lineart.crease_threshold = 0.0
ob_lamp.location = (-2.518, -8.805, 5.904)
ob_lamp.rotation_euler = (0.6503, 0.05522, 0.2956)
ob_lamp.lock_rotations_4d = False
ob_lamp.empty_display_type = 'ARROWS'
ob_lamp.color = (0.0, 0.0, 0.0, 0.0)
ob_lamp.lineart.crease_threshold = 0.0
ob_camera.location = (-10.03, -7.745, 5.344)
ob_camera.rotation_euler = (1.109, -0.0, -0.7559)
ob_camera.lock_rotations_4d = False
ob_camera.empty_display_type = 'ARROWS'
ob_camera.color = (0.0, 0.0, 0.0, 0.0)
ob_camera.display_type = 'WIRE'
ob_camera.lineart.crease_threshold = 0.0
ob_entrance_001.location = (8.359, -29.89, -3.201)
ob_entrance_001.rotation_euler = (0.0, -0.0, -1.571)
ob_entrance_001.lineart.crease_threshold = 0.0
ob_plane_001.location = (8.345, -30.0, -3.201)
ob_plane_001.rotation_euler = (1.571, 1.571, 0.0)
ob_plane_001.lineart.crease_threshold = 0.0
ob_plane.location = (4.446, -37.81, -3.2)
ob_plane.rotation_euler = (1.571, 1.571, 0.0)
ob_plane.lineart.crease_threshold = 0.0
ob_corridor1_004.location = (-3.524, -75.99, 0.0)
ob_corridor1_004.rotation_euler = (0.0, -0.0, -1.571)
ob_corridor1_004.lineart.crease_threshold = 0.0
ob_corridor1_003.location = (-13.55, -26.58, -3.2)
ob_corridor1_003.rotation_euler = (0.0, -0.0, -1.571)
ob_corridor1_003.lineart.crease_threshold = 0.0
ob_corridor1_002.location = (13.46, -26.58, -3.2)
ob_corridor1_002.rotation_euler = (0.0, 0.0, -3.142)
ob_corridor1_002.lineart.crease_threshold = 0.0
ob_corridor1_001.location = (13.46, -44.47, -3.2)
ob_corridor1_001.rotation_euler = (0.0, -0.0, -1.571)
ob_corridor1_001.lineart.crease_threshold = 0.0
ob_corridor3_1.location = (8.365, -22.17, -6.205)
ob_corridor3_1.rotation_euler = (0.0, -0.0, -1.571)
ob_corridor3_1.lineart.crease_threshold = 0.0
ob_livingroom.location = (5.835, -35.31, -3.2)
ob_livingroom.rotation_euler = (0.0, -0.0, -1.571)
ob_livingroom.lineart.crease_threshold = 0.0
ob_crowdroom.location = (-36.39, -26.72, -3.2)
ob_crowdroom.rotation_euler = (0.0, -0.0, -1.571)
ob_crowdroom.lineart.crease_threshold = 0.0
ob_rewardroom.location = (-23.36, -51.27, -3.2)
ob_rewardroom.rotation_euler = (0.0, -0.0, -1.571)
ob_rewardroom.lineart.crease_threshold = 0.0
ob_maze.location = (13.45, -30.37, -3.2)
ob_maze.rotation_euler = (0.0, -0.0, -1.571)
ob_maze.lineart.crease_threshold = 0.0
ob_corridor3.location = (4.452, -44.43, -3.2)
ob_corridor3.rotation_euler = (0.0, -0.0, -1.571)
ob_corridor3.lineart.crease_threshold = 0.0
ob_corridor2.location = (-4.554, -44.43, -3.2)
ob_corridor2.rotation_euler = (0.0, -0.0, -1.571)
ob_corridor2.lineart.crease_threshold = 0.0
ob_maincorridor.location = (-0.5442, -50.42, -3.2)
ob_maincorridor.rotation_euler = (0.0, -0.0, -1.571)
ob_maincorridor.lineart.crease_threshold = 0.0

# ---- collection membership
col_collection_1.objects.link(ob_boulder)
col_collection_1.objects.link(ob_turn_013)
col_collection_1.objects.link(ob_3way_008)
col_collection_1.objects.link(ob_straight_008)
col_collection_1.objects.link(ob_3way_007)
col_collection_1.objects.link(ob_straight_007)
col_collection_1.objects.link(ob_turn_011)
col_collection_1.objects.link(ob_turn_010)
col_collection_1.objects.link(ob_straight_006)
col_collection_1.objects.link(ob_straight_005)
col_collection_1.objects.link(ob_turn_009)
col_collection_1.objects.link(ob_straight_003)
col_collection_1.objects.link(ob_turn_007)
col_collection_1.objects.link(ob_3way_004)
col_collection_1.objects.link(ob_turn_008)
col_collection_1.objects.link(ob_4way_001)
col_collection_1.objects.link(ob_3way_003)
col_collection_1.objects.link(ob_turn_006)
col_collection_1.objects.link(ob_straight_004)
col_collection_1.objects.link(ob_turn_005)
col_collection_1.objects.link(ob_3way_002)
col_collection_1.objects.link(ob_3way_001)
col_collection_1.objects.link(ob_turn_004)
col_collection_1.objects.link(ob_turn_002)
col_collection_1.objects.link(ob_straight_001)
col_collection_1.objects.link(ob_4way)
col_collection_1.objects.link(ob_turn_012)
col_collection_1.objects.link(ob_3way_010)
col_collection_1.objects.link(ob_3way_006)
col_collection_1.objects.link(ob_turn_003)
col_collection_1.objects.link(ob_turn_001)
col_collection_1.objects.link(ob_3way_005)
col_collection_1.objects.link(ob_deadend)
col_collection_1.objects.link(ob_straight)
col_collection_1.objects.link(ob_turn)
col_collection_1.objects.link(ob_corridor2_001)
col_collection_1.objects.link(ob_cube)
col_collection_1.objects.link(ob_entrance)
col_collection_1.objects.link(ob_deadbody___1stcollectible)
col_collection_1.objects.link(ob_spawn_altar)
col_collection_1.objects.link(ob_exit)
col_collection_1.objects.link(ob_levelhub)
col_collection_1.objects.link(ob_spawn_room)
col_collection_1.objects.link(ob_lamp)
col_collection_1.objects.link(ob_camera)
col_collection_3.objects.link(ob_entrance_001)
col_collection_3.objects.link(ob_plane_001)
col_collection_3.objects.link(ob_plane)
col_collection_3.objects.link(ob_corridor1_004)
col_collection_3.objects.link(ob_corridor1_003)
col_collection_3.objects.link(ob_corridor1_002)
col_collection_3.objects.link(ob_corridor1_001)
col_collection_3.objects.link(ob_corridor3_1)
col_collection_3.objects.link(ob_livingroom)
col_collection_3.objects.link(ob_crowdroom)
col_collection_3.objects.link(ob_rewardroom)
col_collection_3.objects.link(ob_maze)
col_collection_3.objects.link(ob_corridor3)
col_collection_3.objects.link(ob_corridor2)
col_collection_3.objects.link(ob_maincorridor)

# ---- scene / render settings (as saved in the file)
scene.camera = ob_camera
scene.frame_start = 1; scene.frame_end = 250; scene.frame_set(0)
scene.render.engine = 'BLENDER_EEVEE_NEXT'
scene.render.resolution_percentage = 50
scene.render.dither_intensity = 0.0
scene.cycles.use_denoising = False
scene.cycles.samples = 128
scene.cycles.sampling_pattern = 'TABULATED_SOBOL'
scene.cycles.use_adaptive_sampling = False
scene.cycles.use_light_tree = False
scene.cycles.blur_glossy = 0.0
scene.cycles.sample_clamp_indirect = 0.0
scene.view_settings.view_transform = 'Standard'
bpy.context.view_layer.update()
